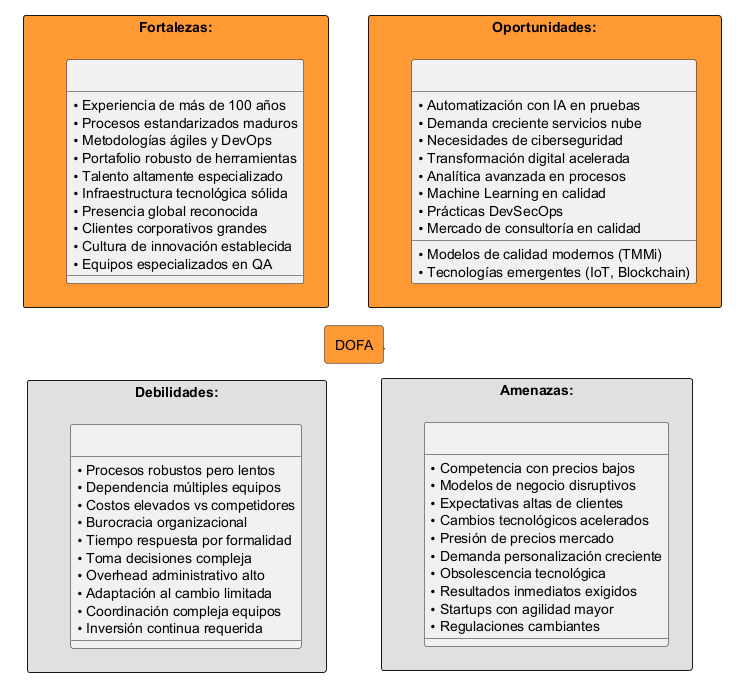

The diagram above was rendered by PlantUML. Its source (embedded in the PNG):
@startuml matriz-dofa-ibm
title Matriz DOFA - IBM Análisis de Calidad de Software

skinparam backgroundColor white

' FORTALEZAS - Superior izquierdo
rectangle "Fortalezas:" as F #FF9933 {
    F : • Experiencia de más de 100 años
    F : • Procesos estandarizados maduros
    F : • Metodologías ágiles y DevOps
    F : • Portafolio robusto de herramientas
    F : • Talento altamente especializado
    F : • Infraestructura tecnológica sólida
    F : • Presencia global reconocida
    F : • Clientes corporativos grandes
    F : • Cultura de innovación establecida
    F : • Equipos especializados en QA
}

' OPORTUNIDADES - Superior derecho
rectangle "Oportunidades:" as O #FF9933 {
    O : • Automatización con IA en pruebas
    O : • Demanda creciente servicios nube
    O : • Necesidades de ciberseguridad
    O : • Modelos de calidad modernos (TMMi)
    O : • Transformación digital acelerada
    O : • Analítica avanzada en procesos
    O : • Tecnologías emergentes (IoT, Blockchain)
    O : • Machine Learning en calidad
    O : • Prácticas DevSecOps
    O : • Mercado de consultoría en calidad
}

' DOFA - Centro
rectangle "DOFA" as CENTER #FF9933 {
}

' DEBILIDADES - Inferior izquierdo
rectangle "Debilidades:" as D #E0E0E0 {
    D : • Procesos robustos pero lentos
    D : • Dependencia múltiples equipos
    D : • Costos elevados vs competidores
    D : • Burocracia organizacional
    D : • Tiempo respuesta por formalidad
    D : • Toma decisiones compleja
    D : • Overhead administrativo alto
    D : • Adaptación al cambio limitada
    D : • Coordinación compleja equipos
    D : • Inversión continua requerida
}

' AMENAZAS - Inferior derecho
rectangle "Amenazas:" as A #E0E0E0 {
    A : • Competencia con precios bajos
    A : • Modelos de negocio disruptivos
    A : • Expectativas altas de clientes
    A : • Cambios tecnológicos acelerados
    A : • Presión de precios mercado
    A : • Demanda personalización creciente
    A : • Obsolescencia tecnológica
    A : • Resultados inmediatos exigidos
    A : • Startups con agilidad mayor
    A : • Regulaciones cambiantes
}

' Posicionamiento: DOFA en el centro rodeado por los cuadrantes
F -[hidden]down-> CENTER
O -[hidden]down-> CENTER
CENTER -[hidden]down-> D
CENTER -[hidden]down-> A

F -[hidden]right-> O
D -[hidden]right-> A

' Estrategias derivadas
note bottom of CENTER
**Estrategias Clave:**

**FO (Fortalezas-Oportunidades):**
• Liderar en IA aplicada a calidad de software
• Expandir servicios de nube híbrida especializados
• Fortalecer portafolio de ciberseguridad

**FA (Fortalezas-Amenazas):**
• Diferenciación por calidad vs competidores
• Acelerar procesos manteniendo estándares
• Crear alianzas estratégicas

**DO (Debilidades-Oportunidades):**
• Simplificar procesos con automatización
• Implementar modelos ágiles escalables
• Desarrollar ofertas especializadas

**DA (Debilidades-Amenazas):**
• Optimizar estructura de costos
• Mejorar agilidad organizacional
• Establecer innovación continua
end note

@enduml